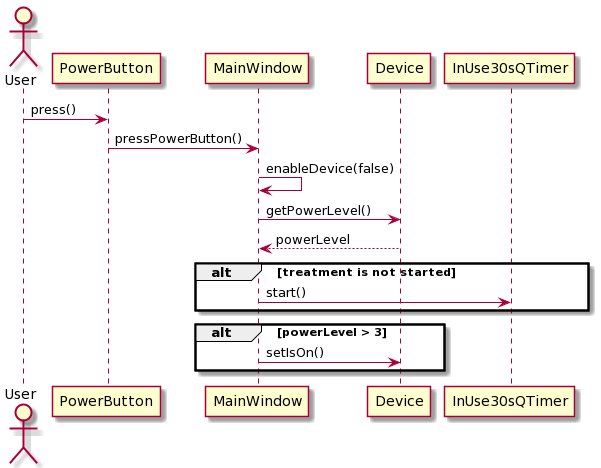

The diagram above was rendered by PlantUML. Its source (embedded in the PNG):
@startuml
actor User as a
participant PowerButton as b
participant MainWindow as c
participant Device as d
participant InUse30sQTimer as e

a -> b: press()
b -> c: pressPowerButton()
c -> c: enableDevice(false)
c->d: getPowerLevel()
c <-- d: powerLevel

alt treatment is not started

c->e: start()

end

alt powerLevel > 3

 c -> d : setIsOn()

end
@enduml